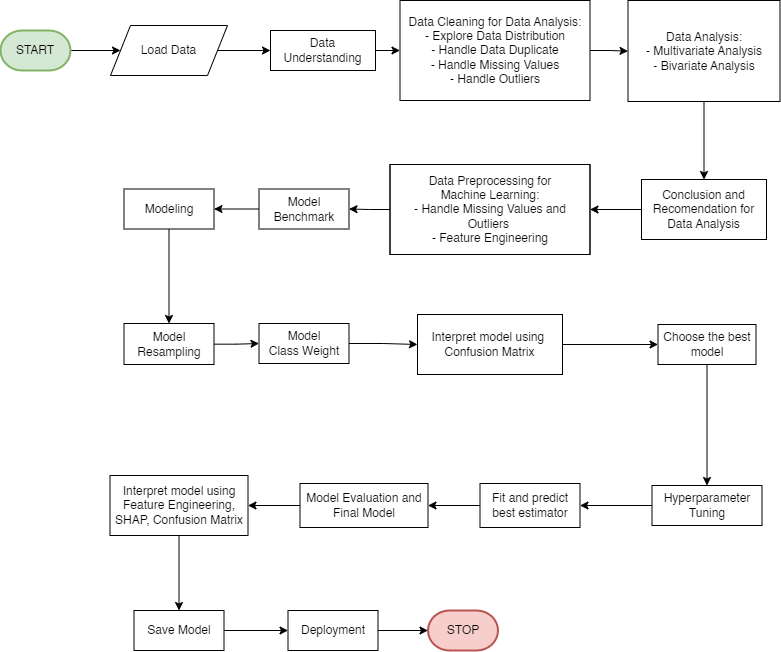

The diagram above was exported from draw.io. Its source (the exported page's mxGraphModel, read from the mxfile embedded in the PNG):
<mxGraphModel dx="1737" dy="2043" grid="1" gridSize="10" guides="1" tooltips="1" connect="1" arrows="1" fold="1" page="1" pageScale="1" pageWidth="1169" pageHeight="827" background="#ffffff" math="0" shadow="0">
  <root>
    <mxCell id="WIyWlLk6GJQsqaUBKTNV-0" />
    <mxCell id="WIyWlLk6GJQsqaUBKTNV-1" parent="WIyWlLk6GJQsqaUBKTNV-0" />
    <mxCell id="Y2oJJr05YQ5tqCzQvxd--0" style="edgeStyle=orthogonalEdgeStyle;rounded=0;orthogonalLoop=1;jettySize=auto;html=1;entryX=0;entryY=0.5;entryDx=0;entryDy=0;" edge="1" parent="WIyWlLk6GJQsqaUBKTNV-1" source="Y2oJJr05YQ5tqCzQvxd--1" target="Y2oJJr05YQ5tqCzQvxd--5">
      <mxGeometry relative="1" as="geometry" />
    </mxCell>
    <mxCell id="Y2oJJr05YQ5tqCzQvxd--1" value="START" style="strokeWidth=2;html=1;shape=mxgraph.flowchart.terminator;whiteSpace=wrap;fillColor=#d5e8d4;strokeColor=#82b366;" vertex="1" parent="WIyWlLk6GJQsqaUBKTNV-1">
      <mxGeometry x="195" y="119" width="70" height="40" as="geometry" />
    </mxCell>
    <mxCell id="Y2oJJr05YQ5tqCzQvxd--2" style="edgeStyle=orthogonalEdgeStyle;rounded=0;orthogonalLoop=1;jettySize=auto;html=1;exitX=1;exitY=0.5;exitDx=0;exitDy=0;entryX=0;entryY=0.5;entryDx=0;entryDy=0;" edge="1" parent="WIyWlLk6GJQsqaUBKTNV-1" source="Y2oJJr05YQ5tqCzQvxd--3" target="Y2oJJr05YQ5tqCzQvxd--6">
      <mxGeometry relative="1" as="geometry" />
    </mxCell>
    <mxCell id="Y2oJJr05YQ5tqCzQvxd--3" value="Data Understanding" style="rounded=0;whiteSpace=wrap;html=1;" vertex="1" parent="WIyWlLk6GJQsqaUBKTNV-1">
      <mxGeometry x="465" y="119" width="105" height="40" as="geometry" />
    </mxCell>
    <mxCell id="Y2oJJr05YQ5tqCzQvxd--4" style="edgeStyle=orthogonalEdgeStyle;rounded=0;orthogonalLoop=1;jettySize=auto;html=1;exitX=1;exitY=0.5;exitDx=0;exitDy=0;" edge="1" parent="WIyWlLk6GJQsqaUBKTNV-1" source="Y2oJJr05YQ5tqCzQvxd--5" target="Y2oJJr05YQ5tqCzQvxd--3">
      <mxGeometry relative="1" as="geometry" />
    </mxCell>
    <mxCell id="Y2oJJr05YQ5tqCzQvxd--5" value="Load Data" style="shape=parallelogram;perimeter=parallelogramPerimeter;whiteSpace=wrap;html=1;fixedSize=1;" vertex="1" parent="WIyWlLk6GJQsqaUBKTNV-1">
      <mxGeometry x="305" y="114" width="117" height="50" as="geometry" />
    </mxCell>
    <mxCell id="Y2oJJr05YQ5tqCzQvxd--46" value="" style="edgeStyle=orthogonalEdgeStyle;rounded=0;orthogonalLoop=1;jettySize=auto;html=1;" edge="1" parent="WIyWlLk6GJQsqaUBKTNV-1" source="Y2oJJr05YQ5tqCzQvxd--6" target="Y2oJJr05YQ5tqCzQvxd--8">
      <mxGeometry relative="1" as="geometry" />
    </mxCell>
    <mxCell id="Y2oJJr05YQ5tqCzQvxd--6" value="Data Cleaning for Data Analysis:&lt;div&gt;- Explore Data Distribution&lt;br&gt;&lt;div&gt;- Handle Data Duplicate&lt;/div&gt;&lt;div&gt;- Handle Missing Values&lt;/div&gt;&lt;div&gt;- Handle Outliers&lt;/div&gt;&lt;/div&gt;" style="rounded=0;whiteSpace=wrap;html=1;align=center;" vertex="1" parent="WIyWlLk6GJQsqaUBKTNV-1">
      <mxGeometry x="594.5" y="89" width="190" height="100" as="geometry" />
    </mxCell>
    <mxCell id="Y2oJJr05YQ5tqCzQvxd--7" style="edgeStyle=orthogonalEdgeStyle;rounded=0;orthogonalLoop=1;jettySize=auto;html=1;exitX=0.5;exitY=1;exitDx=0;exitDy=0;entryX=0.5;entryY=0;entryDx=0;entryDy=0;" edge="1" parent="WIyWlLk6GJQsqaUBKTNV-1" source="Y2oJJr05YQ5tqCzQvxd--8" target="Y2oJJr05YQ5tqCzQvxd--10">
      <mxGeometry relative="1" as="geometry" />
    </mxCell>
    <mxCell id="Y2oJJr05YQ5tqCzQvxd--8" value="Data Analysis:&lt;div&gt;- Multivariate Analysis&lt;/div&gt;&lt;div&gt;- Bivariate Analysis&lt;/div&gt;" style="rounded=0;whiteSpace=wrap;html=1;" vertex="1" parent="WIyWlLk6GJQsqaUBKTNV-1">
      <mxGeometry x="822.5" y="89" width="152" height="101" as="geometry" />
    </mxCell>
    <mxCell id="Y2oJJr05YQ5tqCzQvxd--9" style="edgeStyle=orthogonalEdgeStyle;rounded=0;orthogonalLoop=1;jettySize=auto;html=1;exitX=0;exitY=0.5;exitDx=0;exitDy=0;entryX=1;entryY=0.5;entryDx=0;entryDy=0;" edge="1" parent="WIyWlLk6GJQsqaUBKTNV-1" source="Y2oJJr05YQ5tqCzQvxd--10" target="Y2oJJr05YQ5tqCzQvxd--12">
      <mxGeometry relative="1" as="geometry" />
    </mxCell>
    <mxCell id="Y2oJJr05YQ5tqCzQvxd--10" value="Conclusion and Recomendation for Data Analysis" style="rounded=0;whiteSpace=wrap;html=1;" vertex="1" parent="WIyWlLk6GJQsqaUBKTNV-1">
      <mxGeometry x="836" y="268" width="125" height="60" as="geometry" />
    </mxCell>
    <mxCell id="Y2oJJr05YQ5tqCzQvxd--11" style="edgeStyle=orthogonalEdgeStyle;rounded=0;orthogonalLoop=1;jettySize=auto;html=1;exitX=0;exitY=0.5;exitDx=0;exitDy=0;entryX=1;entryY=0.5;entryDx=0;entryDy=0;" edge="1" parent="WIyWlLk6GJQsqaUBKTNV-1" source="Y2oJJr05YQ5tqCzQvxd--12" target="Y2oJJr05YQ5tqCzQvxd--14">
      <mxGeometry relative="1" as="geometry" />
    </mxCell>
    <mxCell id="Y2oJJr05YQ5tqCzQvxd--12" value="Data Preprocessing for&lt;div&gt;Machine Learning:&lt;div&gt;- Handle Missing Values and Outliers&amp;nbsp;&lt;/div&gt;&lt;div&gt;- Feature Engineering&lt;/div&gt;&lt;/div&gt;" style="shape=process;whiteSpace=wrap;html=1;backgroundOutline=1;align=center;size=0;" vertex="1" parent="WIyWlLk6GJQsqaUBKTNV-1">
      <mxGeometry x="584.5" y="253" width="200" height="90" as="geometry" />
    </mxCell>
    <mxCell id="Y2oJJr05YQ5tqCzQvxd--50" value="" style="edgeStyle=orthogonalEdgeStyle;rounded=0;orthogonalLoop=1;jettySize=auto;html=1;" edge="1" parent="WIyWlLk6GJQsqaUBKTNV-1" source="Y2oJJr05YQ5tqCzQvxd--14" target="Y2oJJr05YQ5tqCzQvxd--48">
      <mxGeometry relative="1" as="geometry" />
    </mxCell>
    <mxCell id="Y2oJJr05YQ5tqCzQvxd--14" value="Model&lt;div&gt;Benchmark&lt;/div&gt;" style="rounded=0;whiteSpace=wrap;html=1;" vertex="1" parent="WIyWlLk6GJQsqaUBKTNV-1">
      <mxGeometry x="453.5" y="277.5" width="90" height="40" as="geometry" />
    </mxCell>
    <mxCell id="Y2oJJr05YQ5tqCzQvxd--54" value="" style="edgeStyle=orthogonalEdgeStyle;rounded=0;orthogonalLoop=1;jettySize=auto;html=1;" edge="1" parent="WIyWlLk6GJQsqaUBKTNV-1" source="Y2oJJr05YQ5tqCzQvxd--17" target="Y2oJJr05YQ5tqCzQvxd--53">
      <mxGeometry relative="1" as="geometry" />
    </mxCell>
    <mxCell id="Y2oJJr05YQ5tqCzQvxd--17" value="Model Resampling" style="rounded=0;whiteSpace=wrap;html=1;" vertex="1" parent="WIyWlLk6GJQsqaUBKTNV-1">
      <mxGeometry x="318.5" y="412" width="90" height="41" as="geometry" />
    </mxCell>
    <mxCell id="Y2oJJr05YQ5tqCzQvxd--21" style="edgeStyle=orthogonalEdgeStyle;rounded=0;orthogonalLoop=1;jettySize=auto;html=1;exitX=0.5;exitY=1;exitDx=0;exitDy=0;entryX=0.5;entryY=0;entryDx=0;entryDy=0;" edge="1" parent="WIyWlLk6GJQsqaUBKTNV-1" source="Y2oJJr05YQ5tqCzQvxd--22" target="Y2oJJr05YQ5tqCzQvxd--29">
      <mxGeometry relative="1" as="geometry" />
    </mxCell>
    <mxCell id="Y2oJJr05YQ5tqCzQvxd--22" value="Choose the best model" style="rounded=0;whiteSpace=wrap;html=1;" vertex="1" parent="WIyWlLk6GJQsqaUBKTNV-1">
      <mxGeometry x="852.5" y="413" width="98" height="40" as="geometry" />
    </mxCell>
    <mxCell id="Y2oJJr05YQ5tqCzQvxd--60" value="" style="edgeStyle=orthogonalEdgeStyle;rounded=0;orthogonalLoop=1;jettySize=auto;html=1;" edge="1" parent="WIyWlLk6GJQsqaUBKTNV-1" source="Y2oJJr05YQ5tqCzQvxd--29" target="Y2oJJr05YQ5tqCzQvxd--59">
      <mxGeometry relative="1" as="geometry" />
    </mxCell>
    <mxCell id="Y2oJJr05YQ5tqCzQvxd--29" value="Hyperparameter Tuning" style="rounded=0;whiteSpace=wrap;html=1;" vertex="1" parent="WIyWlLk6GJQsqaUBKTNV-1">
      <mxGeometry x="846.5" y="574" width="110" height="40" as="geometry" />
    </mxCell>
    <mxCell id="Y2oJJr05YQ5tqCzQvxd--35" style="edgeStyle=orthogonalEdgeStyle;rounded=0;orthogonalLoop=1;jettySize=auto;html=1;entryX=1;entryY=0.5;entryDx=0;entryDy=0;" edge="1" parent="WIyWlLk6GJQsqaUBKTNV-1" source="Y2oJJr05YQ5tqCzQvxd--36" target="Y2oJJr05YQ5tqCzQvxd--39">
      <mxGeometry relative="1" as="geometry" />
    </mxCell>
    <mxCell id="Y2oJJr05YQ5tqCzQvxd--36" value="Model Evaluation and Final Model" style="rounded=0;whiteSpace=wrap;html=1;" vertex="1" parent="WIyWlLk6GJQsqaUBKTNV-1">
      <mxGeometry x="494.5" y="572" width="128" height="44" as="geometry" />
    </mxCell>
    <mxCell id="Y2oJJr05YQ5tqCzQvxd--38" style="edgeStyle=orthogonalEdgeStyle;rounded=0;orthogonalLoop=1;jettySize=auto;html=1;exitX=0.5;exitY=1;exitDx=0;exitDy=0;entryX=0.5;entryY=0;entryDx=0;entryDy=0;" edge="1" parent="WIyWlLk6GJQsqaUBKTNV-1" source="Y2oJJr05YQ5tqCzQvxd--39" target="Y2oJJr05YQ5tqCzQvxd--41">
      <mxGeometry relative="1" as="geometry" />
    </mxCell>
    <mxCell id="Y2oJJr05YQ5tqCzQvxd--39" value="Interpret model using Feature Engineering, SHAP, Confusion Matrix" style="rounded=0;whiteSpace=wrap;html=1;" vertex="1" parent="WIyWlLk6GJQsqaUBKTNV-1">
      <mxGeometry x="304.5" y="564" width="138" height="60" as="geometry" />
    </mxCell>
    <mxCell id="Y2oJJr05YQ5tqCzQvxd--40" style="edgeStyle=orthogonalEdgeStyle;rounded=0;orthogonalLoop=1;jettySize=auto;html=1;exitX=1;exitY=0.5;exitDx=0;exitDy=0;entryX=0;entryY=0.5;entryDx=0;entryDy=0;" edge="1" parent="WIyWlLk6GJQsqaUBKTNV-1" source="Y2oJJr05YQ5tqCzQvxd--41" target="Y2oJJr05YQ5tqCzQvxd--42">
      <mxGeometry relative="1" as="geometry" />
    </mxCell>
    <mxCell id="Y2oJJr05YQ5tqCzQvxd--41" value="Save Model" style="rounded=0;whiteSpace=wrap;html=1;" vertex="1" parent="WIyWlLk6GJQsqaUBKTNV-1">
      <mxGeometry x="328.5" y="699" width="90" height="40" as="geometry" />
    </mxCell>
    <mxCell id="Y2oJJr05YQ5tqCzQvxd--42" value="Deployment" style="rounded=0;whiteSpace=wrap;html=1;" vertex="1" parent="WIyWlLk6GJQsqaUBKTNV-1">
      <mxGeometry x="482.5" y="699" width="90" height="40" as="geometry" />
    </mxCell>
    <mxCell id="Y2oJJr05YQ5tqCzQvxd--43" value="STOP" style="strokeWidth=2;html=1;shape=mxgraph.flowchart.terminator;whiteSpace=wrap;fillColor=#f8cecc;strokeColor=#b85450;" vertex="1" parent="WIyWlLk6GJQsqaUBKTNV-1">
      <mxGeometry x="622.5" y="699" width="70" height="40" as="geometry" />
    </mxCell>
    <mxCell id="Y2oJJr05YQ5tqCzQvxd--44" style="edgeStyle=orthogonalEdgeStyle;rounded=0;orthogonalLoop=1;jettySize=auto;html=1;exitX=1;exitY=0.5;exitDx=0;exitDy=0;entryX=0;entryY=0.5;entryDx=0;entryDy=0;entryPerimeter=0;" edge="1" parent="WIyWlLk6GJQsqaUBKTNV-1" source="Y2oJJr05YQ5tqCzQvxd--42" target="Y2oJJr05YQ5tqCzQvxd--43">
      <mxGeometry relative="1" as="geometry" />
    </mxCell>
    <mxCell id="Y2oJJr05YQ5tqCzQvxd--52" value="" style="edgeStyle=orthogonalEdgeStyle;rounded=0;orthogonalLoop=1;jettySize=auto;html=1;" edge="1" parent="WIyWlLk6GJQsqaUBKTNV-1" source="Y2oJJr05YQ5tqCzQvxd--48" target="Y2oJJr05YQ5tqCzQvxd--17">
      <mxGeometry relative="1" as="geometry" />
    </mxCell>
    <mxCell id="Y2oJJr05YQ5tqCzQvxd--48" value="Modeling" style="rounded=0;whiteSpace=wrap;html=1;" vertex="1" parent="WIyWlLk6GJQsqaUBKTNV-1">
      <mxGeometry x="318.5" y="277.5" width="90" height="40" as="geometry" />
    </mxCell>
    <mxCell id="Y2oJJr05YQ5tqCzQvxd--63" value="" style="edgeStyle=orthogonalEdgeStyle;rounded=0;orthogonalLoop=1;jettySize=auto;html=1;" edge="1" parent="WIyWlLk6GJQsqaUBKTNV-1" source="Y2oJJr05YQ5tqCzQvxd--53" target="Y2oJJr05YQ5tqCzQvxd--62">
      <mxGeometry relative="1" as="geometry" />
    </mxCell>
    <mxCell id="Y2oJJr05YQ5tqCzQvxd--53" value="Model&lt;div&gt;Class Weight&lt;/div&gt;" style="rounded=0;whiteSpace=wrap;html=1;" vertex="1" parent="WIyWlLk6GJQsqaUBKTNV-1">
      <mxGeometry x="453.5" y="412" width="90" height="40" as="geometry" />
    </mxCell>
    <mxCell id="Y2oJJr05YQ5tqCzQvxd--61" value="" style="edgeStyle=orthogonalEdgeStyle;rounded=0;orthogonalLoop=1;jettySize=auto;html=1;" edge="1" parent="WIyWlLk6GJQsqaUBKTNV-1" source="Y2oJJr05YQ5tqCzQvxd--59" target="Y2oJJr05YQ5tqCzQvxd--36">
      <mxGeometry relative="1" as="geometry" />
    </mxCell>
    <mxCell id="Y2oJJr05YQ5tqCzQvxd--59" value="Fit and predict best estimator" style="rounded=0;whiteSpace=wrap;html=1;" vertex="1" parent="WIyWlLk6GJQsqaUBKTNV-1">
      <mxGeometry x="674.5" y="572" width="100" height="44" as="geometry" />
    </mxCell>
    <mxCell id="Y2oJJr05YQ5tqCzQvxd--64" value="" style="edgeStyle=orthogonalEdgeStyle;rounded=0;orthogonalLoop=1;jettySize=auto;html=1;" edge="1" parent="WIyWlLk6GJQsqaUBKTNV-1" source="Y2oJJr05YQ5tqCzQvxd--62" target="Y2oJJr05YQ5tqCzQvxd--22">
      <mxGeometry relative="1" as="geometry" />
    </mxCell>
    <mxCell id="Y2oJJr05YQ5tqCzQvxd--62" value="Interpret model using&amp;nbsp; Confusion Matrix" style="rounded=0;whiteSpace=wrap;html=1;" vertex="1" parent="WIyWlLk6GJQsqaUBKTNV-1">
      <mxGeometry x="612" y="403" width="145" height="60" as="geometry" />
    </mxCell>
  </root>
</mxGraphModel>